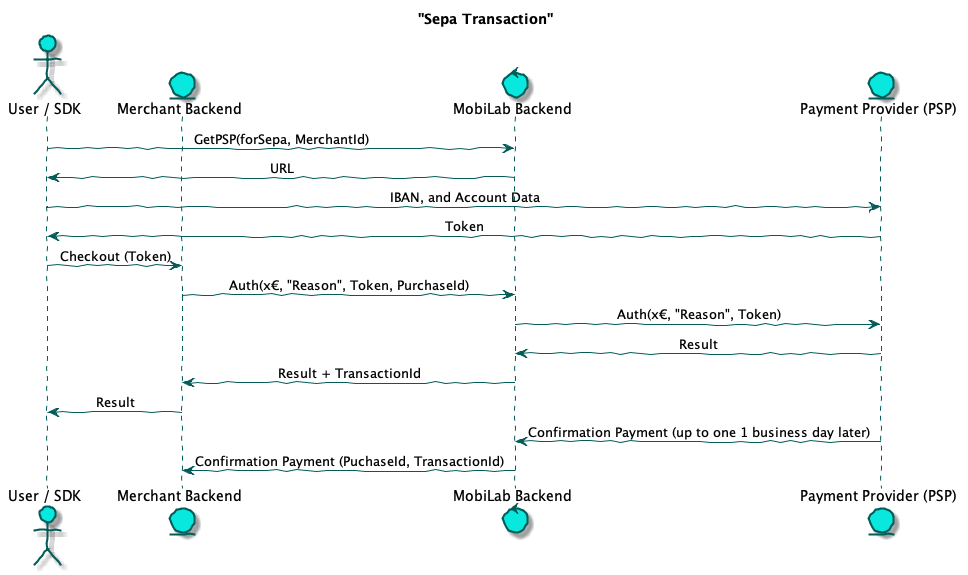

The diagram above was rendered by PlantUML. Its source (embedded in the PNG):
@startuml

skinparam handwritten true
skinparam ControlBorderColor #035C58
skinparam ControlBackgroundColor #08E8DE
skinparam sequenceMessageAlign center
skinparam EntityBackgroundColor #08E8DE
skinparam EntityBorderColor #035C58
skinparam DatabaseBackgroundColor #08E8DE
skinparam DatabaseBorderColor #035C58
skinparam ActorBackgroundColor #08E8DE
skinparam ActorBorderColor #035C58
skinparam ArrowColor #035C58
skinparam SequenceLifeLineBorderColor #035C58

title "Sepa Transaction"

actor "User / SDK" as User
entity "Merchant Backend" as MEC
control "MobiLab Backend" as MBE
entity "Payment Provider (PSP)" as PSP

User -> MBE: GetPSP(forSepa, MerchantId)
MBE -> User: URL

User -> PSP: IBAN, and Account Data
PSP -> User: Token

User -> MEC: Checkout (Token)
MEC -> MBE: Auth(x€, "Reason", Token, PurchaseId)
MBE -> PSP: Auth(x€, "Reason", Token)
PSP -> MBE: Result
MBE -> MEC: Result + TransactionId
MEC -> User: Result

PSP -> MBE: Confirmation Payment (up to one 1 business day later)
MBE -> MEC: Confirmation Payment (PuchaseId, TransactionId)

@enduml